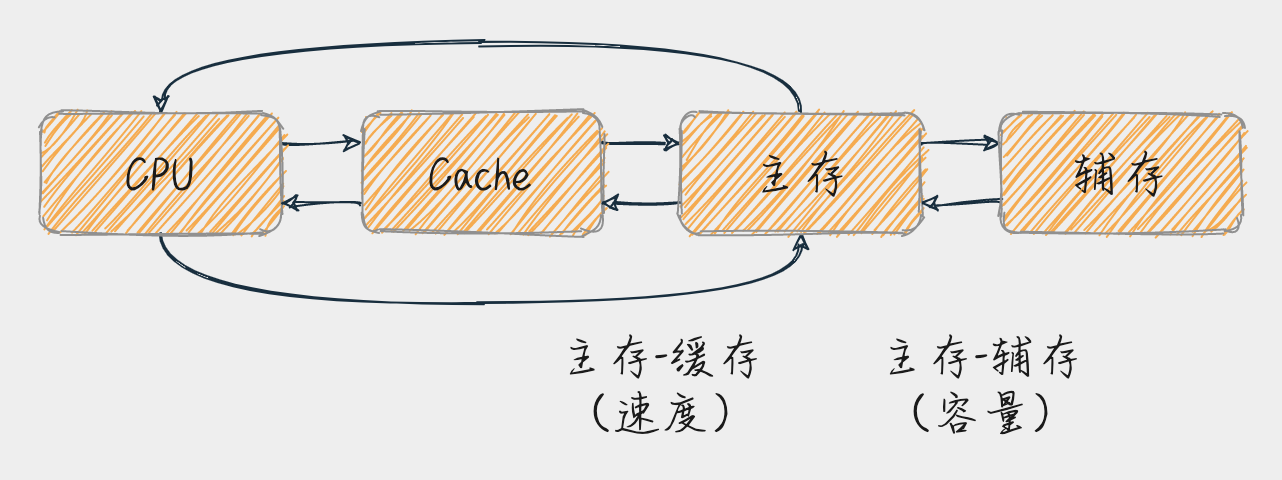

The diagram above was exported from draw.io. Its source (the exported page's mxGraphModel, read from the mxfile embedded in the PNG):
<mxGraphModel dx="627" dy="412" grid="1" gridSize="10" guides="1" tooltips="1" connect="1" arrows="1" fold="1" page="1" pageScale="1" pageWidth="827" pageHeight="1169" background="#EEEEEE" math="0" shadow="0">
  <root>
    <mxCell id="0" />
    <mxCell id="1" parent="0" />
    <mxCell id="69" value="&lt;font face=&quot;FZSJ-ZHIWNDXSG&quot;&gt;&lt;span style=&quot;font-size: 24px&quot;&gt;主存-缓存&lt;br&gt;（速度）&lt;br&gt;&lt;/span&gt;&lt;/font&gt;" style="text;html=1;align=center;verticalAlign=middle;resizable=0;points=[];autosize=1;fontColor=#1A1A1A;sketch=1;rounded=1;" parent="1" vertex="1">
      <mxGeometry x="340" y="280" width="120" height="40" as="geometry" />
    </mxCell>
    <mxCell id="71" value="&lt;font face=&quot;FZSJ-ZHIWNDXSG&quot;&gt;&lt;span style=&quot;font-size: 24px&quot;&gt;主存-辅存&lt;br&gt;（容量）&lt;br&gt;&lt;/span&gt;&lt;/font&gt;" style="text;html=1;align=center;verticalAlign=middle;resizable=0;points=[];autosize=1;fontColor=#1A1A1A;sketch=1;rounded=1;" parent="1" vertex="1">
      <mxGeometry x="500" y="280" width="120" height="40" as="geometry" />
    </mxCell>
    <mxCell id="82" style="edgeStyle=orthogonalEdgeStyle;curved=1;rounded=1;sketch=1;orthogonalLoop=1;jettySize=auto;html=1;exitX=1;exitY=0.25;exitDx=0;exitDy=0;entryX=0;entryY=0.25;entryDx=0;entryDy=0;strokeColor=#182E3E;fontColor=#1A1A1A;" edge="1" parent="1" source="77" target="78">
      <mxGeometry relative="1" as="geometry" />
    </mxCell>
    <mxCell id="91" style="edgeStyle=orthogonalEdgeStyle;curved=1;rounded=1;sketch=1;orthogonalLoop=1;jettySize=auto;html=1;exitX=0.5;exitY=1;exitDx=0;exitDy=0;entryX=0.5;entryY=1;entryDx=0;entryDy=0;strokeColor=#182E3E;fontColor=#1A1A1A;" edge="1" parent="1" source="77" target="79">
      <mxGeometry relative="1" as="geometry">
        <Array as="points">
          <mxPoint x="150" y="260" />
          <mxPoint x="470" y="260" />
        </Array>
      </mxGeometry>
    </mxCell>
    <mxCell id="77" value="&lt;font face=&quot;FZSJ-ZHIWNDXSG&quot; style=&quot;font-size: 25px&quot;&gt;CPU&lt;/font&gt;" style="whiteSpace=wrap;html=1;sketch=1;rounded=1;fillColor=#F5AB50;strokeColor=#909090;fontColor=#1A1A1A;" vertex="1" parent="1">
      <mxGeometry x="90" y="165" width="120" height="60" as="geometry" />
    </mxCell>
    <mxCell id="83" style="edgeStyle=orthogonalEdgeStyle;curved=1;rounded=1;sketch=1;orthogonalLoop=1;jettySize=auto;html=1;exitX=0;exitY=0.75;exitDx=0;exitDy=0;entryX=1;entryY=0.75;entryDx=0;entryDy=0;strokeColor=#182E3E;fontColor=#1A1A1A;" edge="1" parent="1" source="78" target="77">
      <mxGeometry relative="1" as="geometry" />
    </mxCell>
    <mxCell id="84" style="edgeStyle=orthogonalEdgeStyle;curved=1;rounded=1;sketch=1;orthogonalLoop=1;jettySize=auto;html=1;exitX=1;exitY=0.25;exitDx=0;exitDy=0;entryX=0;entryY=0.25;entryDx=0;entryDy=0;strokeColor=#182E3E;fontColor=#1A1A1A;" edge="1" parent="1" source="78" target="79">
      <mxGeometry relative="1" as="geometry" />
    </mxCell>
    <mxCell id="78" value="&lt;font face=&quot;FZSJ-ZHIWNDXSG&quot; style=&quot;font-size: 25px&quot;&gt;Cache&lt;/font&gt;" style="whiteSpace=wrap;html=1;sketch=1;rounded=1;fillColor=#F5AB50;strokeColor=#909090;fontColor=#1A1A1A;" vertex="1" parent="1">
      <mxGeometry x="250" y="165" width="120" height="60" as="geometry" />
    </mxCell>
    <mxCell id="85" style="edgeStyle=orthogonalEdgeStyle;curved=1;rounded=1;sketch=1;orthogonalLoop=1;jettySize=auto;html=1;exitX=0;exitY=0.75;exitDx=0;exitDy=0;entryX=1;entryY=0.75;entryDx=0;entryDy=0;strokeColor=#182E3E;fontColor=#1A1A1A;" edge="1" parent="1" source="79" target="78">
      <mxGeometry relative="1" as="geometry" />
    </mxCell>
    <mxCell id="86" style="edgeStyle=orthogonalEdgeStyle;curved=1;rounded=1;sketch=1;orthogonalLoop=1;jettySize=auto;html=1;exitX=1;exitY=0.25;exitDx=0;exitDy=0;entryX=0;entryY=0.25;entryDx=0;entryDy=0;strokeColor=#182E3E;fontColor=#1A1A1A;" edge="1" parent="1" source="79" target="80">
      <mxGeometry relative="1" as="geometry" />
    </mxCell>
    <mxCell id="90" style="edgeStyle=orthogonalEdgeStyle;curved=1;rounded=1;sketch=1;orthogonalLoop=1;jettySize=auto;html=1;exitX=0.5;exitY=0;exitDx=0;exitDy=0;entryX=0.5;entryY=0;entryDx=0;entryDy=0;strokeColor=#182E3E;fontColor=#1A1A1A;" edge="1" parent="1" source="79" target="77">
      <mxGeometry relative="1" as="geometry">
        <Array as="points">
          <mxPoint x="470" y="130" />
          <mxPoint x="150" y="130" />
        </Array>
      </mxGeometry>
    </mxCell>
    <mxCell id="79" value="&lt;font face=&quot;FZSJ-ZHIWNDXSG&quot;&gt;&lt;span style=&quot;font-size: 25px&quot;&gt;主存&lt;/span&gt;&lt;/font&gt;" style="whiteSpace=wrap;html=1;sketch=1;rounded=1;fillColor=#F5AB50;strokeColor=#909090;fontColor=#1A1A1A;" vertex="1" parent="1">
      <mxGeometry x="410" y="165" width="120" height="60" as="geometry" />
    </mxCell>
    <mxCell id="87" style="edgeStyle=orthogonalEdgeStyle;curved=1;rounded=1;sketch=1;orthogonalLoop=1;jettySize=auto;html=1;exitX=0;exitY=0.75;exitDx=0;exitDy=0;entryX=1;entryY=0.75;entryDx=0;entryDy=0;strokeColor=#182E3E;fontColor=#1A1A1A;" edge="1" parent="1" source="80" target="79">
      <mxGeometry relative="1" as="geometry" />
    </mxCell>
    <mxCell id="80" value="&lt;font face=&quot;FZSJ-ZHIWNDXSG&quot;&gt;&lt;span style=&quot;font-size: 25px&quot;&gt;辅存&lt;/span&gt;&lt;/font&gt;" style="whiteSpace=wrap;html=1;sketch=1;rounded=1;fillColor=#F5AB50;strokeColor=#909090;fontColor=#1A1A1A;" vertex="1" parent="1">
      <mxGeometry x="570" y="165" width="120" height="60" as="geometry" />
    </mxCell>
  </root>
</mxGraphModel>